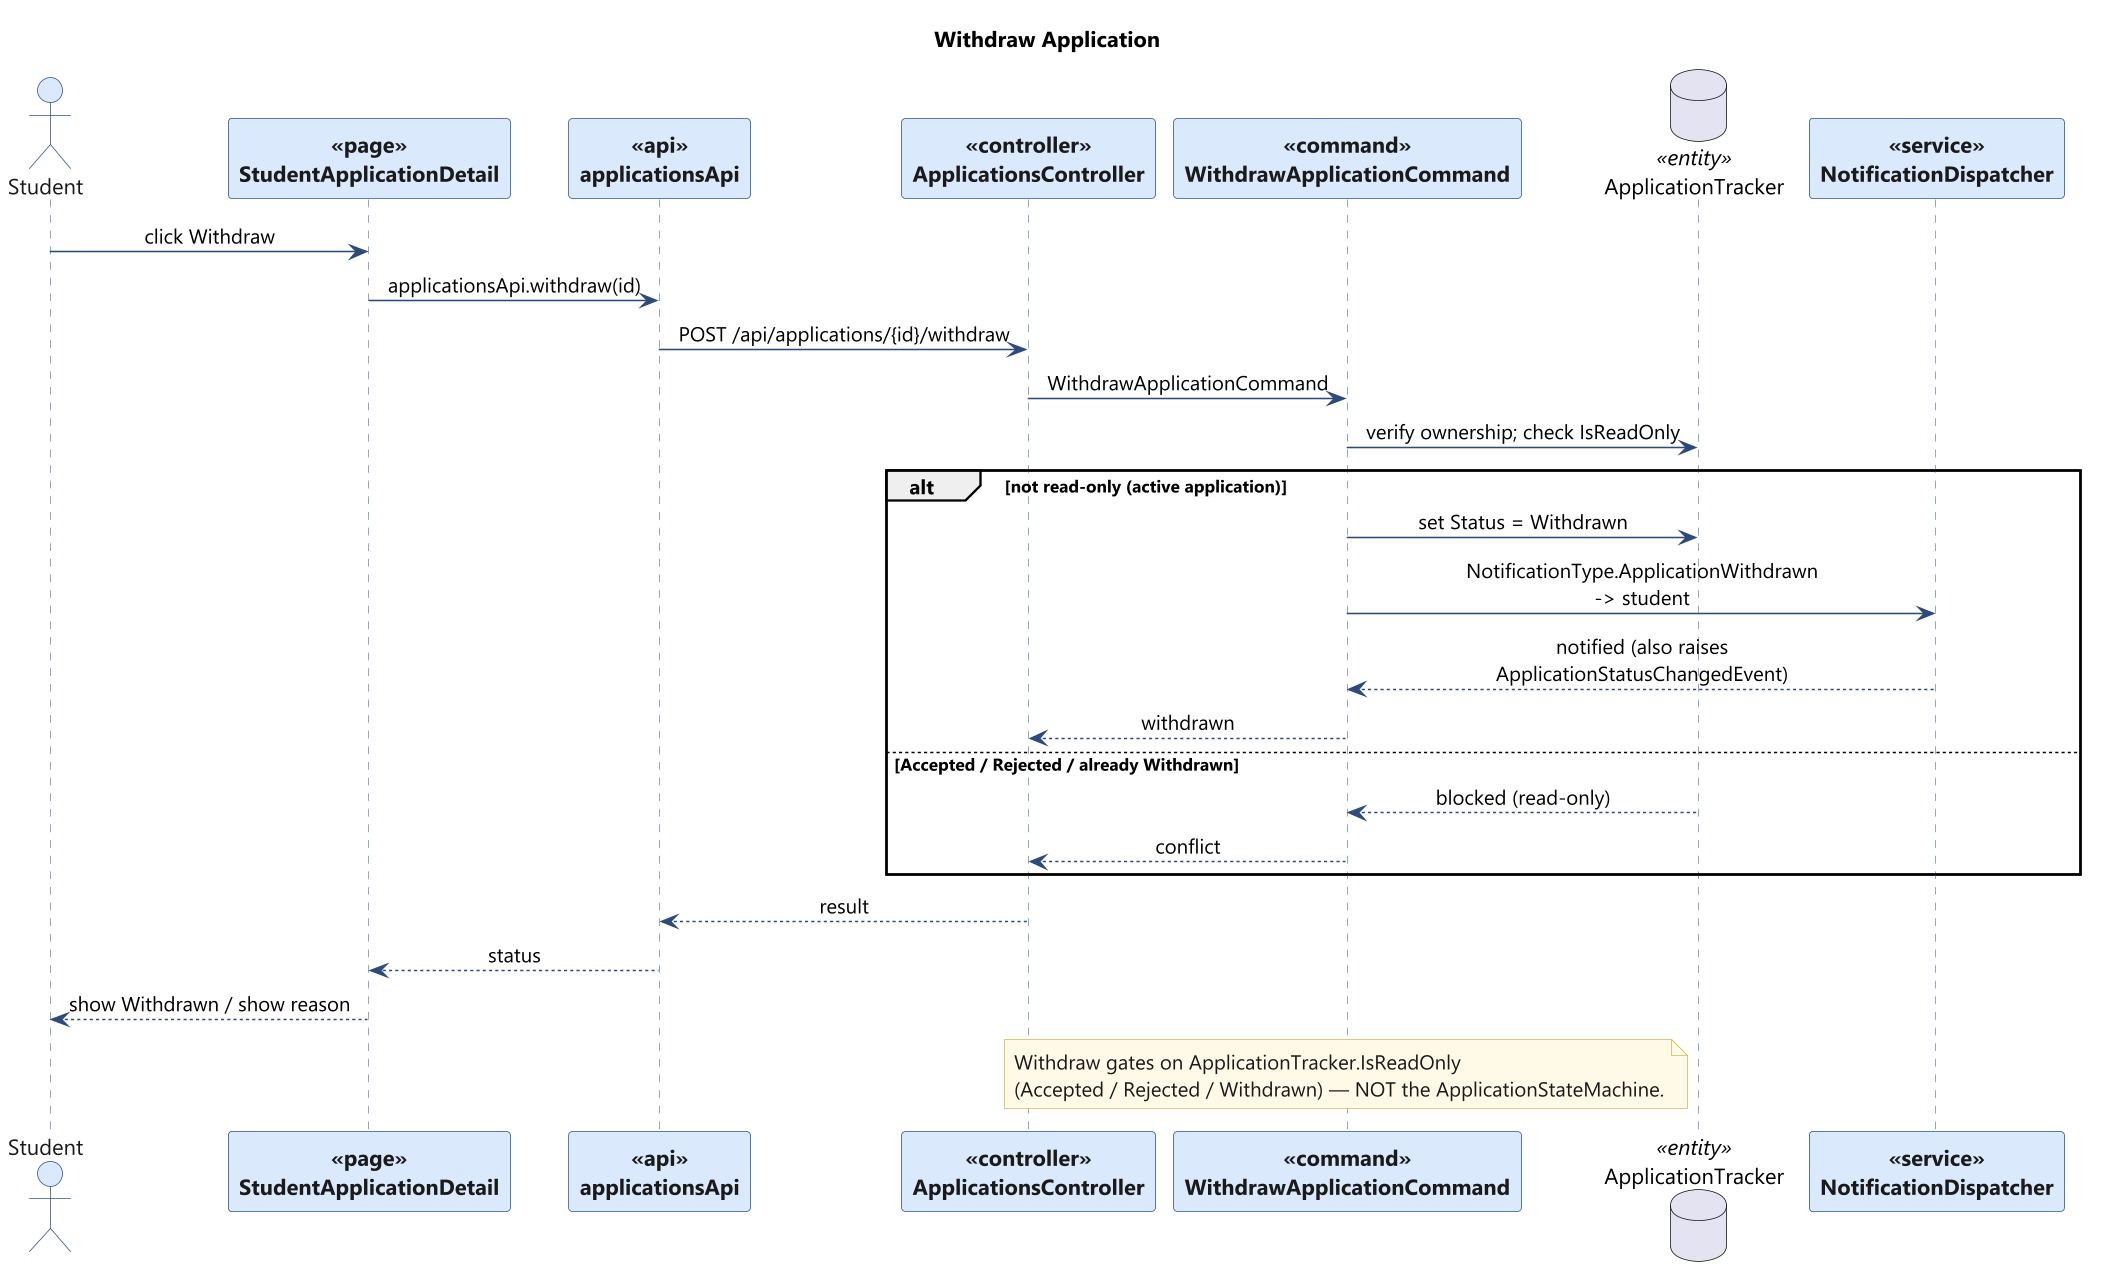

The diagram above was rendered by PlantUML. Its source (embedded in the PNG):
@startuml
skinparam backgroundColor #FFFFFF
skinparam shadowing false
skinparam defaultFontName "Segoe UI"
skinparam dpi 150
skinparam maxMessageSize 240
skinparam sequenceMessageAlign center
skinparam sequence {
  ArrowColor #2E4A7B
  LifeLineBorderColor #6C8EBF
  LifeLineBackgroundColor #EAF1FB
  ParticipantBorderColor #2E5496
  ParticipantBackgroundColor #DAE8FC
  ParticipantFontColor #1A1A1A
  ParticipantFontStyle bold
  ActorBorderColor #2E5496
  ActorBackgroundColor #DAE8FC
  ActorFontColor #1A1A1A
}
skinparam note {
  BackgroundColor #FFF9E6
  BorderColor #D6B656
  FontColor #1A1A1A
}
title Withdraw Application

actor "Student" as ST
participant "StudentApplicationDetail" as PAGE <<page>>
participant "applicationsApi" as API <<api>>
participant "ApplicationsController" as CTRL <<controller>>
participant "WithdrawApplicationCommand" as CMD <<command>>
database "ApplicationTracker" as APP <<entity>>
participant "NotificationDispatcher" as NOT <<service>>
ST -> PAGE : click Withdraw
PAGE -> API : applicationsApi.withdraw(id)
API -> CTRL : POST /api/applications/{id}/withdraw
CTRL -> CMD : WithdrawApplicationCommand
CMD -> APP : verify ownership; check IsReadOnly
alt not read-only (active application)
  CMD -> APP : set Status = Withdrawn
  CMD -> NOT : NotificationType.ApplicationWithdrawn -> student
  NOT --> CMD : notified (also raises ApplicationStatusChangedEvent)
  CMD --> CTRL : withdrawn
else Accepted / Rejected / already Withdrawn
  APP --> CMD : blocked (read-only)
  CMD --> CTRL : conflict
end
CTRL --> API : result
API --> PAGE : status
PAGE --> ST : show Withdrawn / show reason
note over CMD : Withdraw gates on ApplicationTracker.IsReadOnly\n(Accepted / Rejected / Withdrawn) — NOT the ApplicationStateMachine.

@enduml